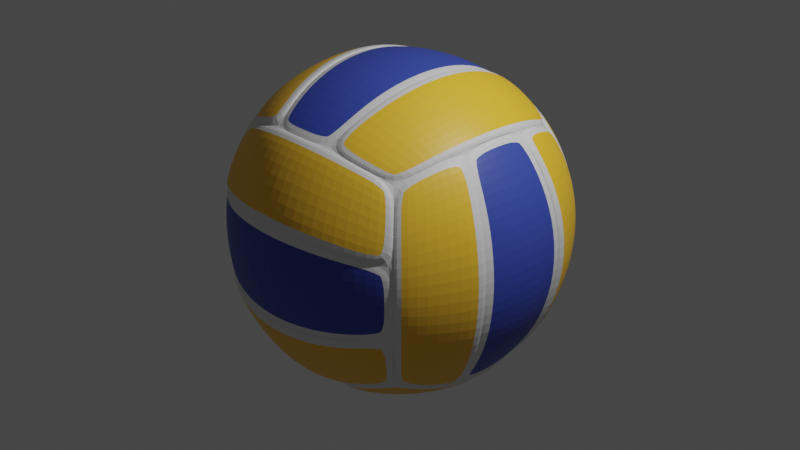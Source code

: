 # Source: volleyball.blend  (saved by Blender 3.4.6; exported with 4.5.12 LTS)
import bpy
from mathutils import Matrix  # noqa: F401  (used for matrix-valued properties, if any)

bpy.ops.wm.read_factory_settings(use_empty=True)
scene = bpy.context.scene
scene.name = 'Scene'

# ---- collections
col_collection = bpy.data.collections.new('Collection'); scene.collection.children.link(col_collection)

# ---- materials (node trees are filled in below, after node groups)
mat_yellow = bpy.data.materials.new('yellow')
mat_yellow.alpha_threshold = 0.0
mat_yellow.use_transparent_shadow = False
mat_yellow.roughness = 0.5
mat_yellow.line_color = (0.0, 0.0, 0.0, 1.0)
mat_blue = bpy.data.materials.new('blue')
mat_blue.use_transparent_shadow = False
mat_white = bpy.data.materials.new('white')
mat_white.use_transparent_shadow = False

# ---- material node trees
mat_yellow.use_nodes = True; mat_yellow.node_tree.nodes.clear()
_N = mat_yellow.node_tree.nodes; _L = mat_yellow.node_tree.links
n0 = _N.new('ShaderNodeOutputMaterial'); n0.name = 'Material Output'; n0.location = (300, 300)
n1 = _N.new('ShaderNodeBsdfPrincipled'); n1.name = 'Principled BSDF'; n1.location = (10, 300)
n1.distribution = 'GGX'
n1.subsurface_method = 'RANDOM_WALK_SKIN'
n1.inputs[0].default_value = (0.9911, 0.5518, 0.03671, 1.0)
n1.inputs[3].default_value = 1.45
n1.inputs[27].default_value = (0.0, 0.0, 0.0, 1.0)
n1.inputs[28].default_value = 1.0
_L.new(n1.outputs[0], n0.inputs[0])
n0.is_active_output = True
mat_blue.use_nodes = True; mat_blue.node_tree.nodes.clear()
_N = mat_blue.node_tree.nodes; _L = mat_blue.node_tree.links
n0 = _N.new('ShaderNodeBsdfPrincipled'); n0.name = 'Principled BSDF'; n0.location = (10, 300)
n0.distribution = 'GGX'
n0.subsurface_method = 'RANDOM_WALK_SKIN'
n0.inputs[0].default_value = (0.04231, 0.07421, 0.4397, 1.0)
n0.inputs[3].default_value = 1.45
n0.inputs[27].default_value = (0.0, 0.0, 0.0, 1.0)
n0.inputs[28].default_value = 1.0
n1 = _N.new('ShaderNodeOutputMaterial'); n1.name = 'Material Output'; n1.location = (300, 300)
_L.new(n0.outputs[0], n1.inputs[0])
n1.is_active_output = True
mat_white.use_nodes = True; mat_white.node_tree.nodes.clear()
_N = mat_white.node_tree.nodes; _L = mat_white.node_tree.links
n0 = _N.new('ShaderNodeBsdfPrincipled'); n0.name = 'Principled BSDF'; n0.location = (10, 300)
n0.distribution = 'GGX'
n0.subsurface_method = 'RANDOM_WALK_SKIN'
n0.inputs[3].default_value = 1.45
n0.inputs[27].default_value = (0.0, 0.0, 0.0, 1.0)
n0.inputs[28].default_value = 1.0
n1 = _N.new('ShaderNodeOutputMaterial'); n1.name = 'Material Output'; n1.location = (300, 300)
_L.new(n0.outputs[0], n1.inputs[0])
n1.is_active_output = True

# ---- world
world_world = bpy.data.worlds.new('World'); scene.world = world_world
world_world.use_nodes = True; world_world.node_tree.nodes.clear()
_N = world_world.node_tree.nodes; _L = world_world.node_tree.links
n0 = _N.new('ShaderNodeOutputWorld'); n0.name = 'World Output'; n0.location = (300, 300)
n1 = _N.new('ShaderNodeBackground'); n1.name = 'Background'; n1.location = (10, 300)
n1.inputs[0].default_value = (0.05088, 0.05088, 0.05088, 1.0)
_L.new(n1.outputs[0], n0.inputs[0])
n0.is_active_output = True
world_world.color = (0.05088, 0.05088, 0.05088)
world_world.use_sun_shadow = False
world_world.sun_shadow_jitter_overblur = 0.0

# ---- cameras
cam_camera = bpy.data.cameras.new('Camera')
cam_camera.clip_end = 100.0
cam_camera.ortho_scale = 7.314

# ---- lights
light_light = bpy.data.lights.new('Light', 'POINT')
light_light.transmission_factor = 0.0
light_light.energy = 1000.0
light_light.shadow_soft_size = 0.1
light_light.shadow_maximum_resolution = 0.006
light_light.use_absolute_resolution = True

# ---- meshes
me_cube = bpy.data.meshes.new('Cube')
me_cube.from_pydata([(0.6909, -1.123, 1.123), (0.0, -1.225, 1.225), (-0.6909, -1.123, 1.123), (1.199, 0.3529, 1.199), (1.199, -0.3529, 1.199), (0.509, 3.171e-08, 1.684), (0.4913, 0.444, 1.631), (0.4392, 0.8598, 1.473), (0.4392, -0.8598, 1.473), (0.3566, 1.218, 1.225), (-0.4866, -0.4361, 1.6), (-0.5041, -2.241e-08, 1.653), (-0.4866, 0.4361, 1.6), (-0.4351, 0.8445, 1.446), (-0.4351, -0.8445, 1.446), (0.4866, 0.4361, 1.6), (0.4351, -0.8445, 1.446), (-9.247e-10, 1.244, 1.25), (-0.3566, 1.218, 1.225), (-0.3566, -1.218, 1.225), (2.928e-09, -1.244, 1.25), (0.3566, -1.218, 1.225), (-1.225, 0.0, 1.225), (1.225, 0.0, 1.225), (1.123, -0.6909, 1.123), (0.4351, 0.8445, 1.446), (0.5041, 2.241e-08, 1.653), (0.4866, -0.4361, 1.6), (-1.237, -0.366, 1.249), (-0.9221, -0.4171, 1.475), (-1.237, 0.366, 1.249), (-0.9221, 0.4171, 1.475), (-0.843, -0.8121, 1.357), (-0.4581, -0.8745, 1.497), (-0.9489, -2.524e-08, 1.516), (-0.5307, -3.643e-09, 1.711), (0.4581, -0.8745, 1.497), (0.843, -0.8121, 1.357), (0.5307, 3.779e-08, 1.711), (0.9489, 5.196e-08, 1.516), (0.4581, 0.8745, 1.497), (0.843, 0.8121, 1.357), (0.9221, -0.4171, 1.475), (1.237, -0.366, 1.249), (-1.158, -0.7165, 1.17), (-1.263, 9.826e-09, 1.276), (-1.158, 0.7165, 1.17), (-0.843, 0.8121, 1.357), (-0.5123, -0.4516, 1.656), (-0.5123, 0.4516, 1.656), (-0.4581, 0.8745, 1.497), (0.5123, -0.4516, 1.656), (0.5123, 0.4516, 1.656), (0.9221, 0.4171, 1.475), (1.158, -0.7165, 1.17), (1.263, 9.212e-09, 1.276), (1.237, 0.366, 1.249), (1.158, 0.7165, 1.17), (-0.7167, -1.158, 1.17), (-0.3741, 1.235, 1.247), (0.3741, -1.235, 1.247), (0.7167, -1.158, 1.17), (-1.033, 1.033, 1.043), (-0.7167, 1.158, 1.17), (-0.3741, -1.235, 1.247), (1.033, -1.033, 1.043), (0.3741, 1.235, 1.247), (0.7167, 1.158, 1.17), (-1.033, -1.033, 1.043), (1.033, 1.033, 1.043), (0.4913, -0.444, 1.631), (2.731e-09, -0.8817, 1.528), (-7.021e-10, 0.8817, 1.528), (-3.916e-10, 0.4564, 1.704), (2.353e-10, 9.098e-09, 1.764), (1.41e-09, -0.4564, 1.704), (-0.4392, -0.8598, 1.473), (-0.4392, 0.8598, 1.473), (-0.4913, 0.444, 1.631), (-0.509, -1.341e-08, 1.684), (-0.4913, -0.444, 1.631), (-1.225, -1.225, -1.192e-07), (1.225, -1.225, -2.384e-07), (1.199, -1.199, -0.3529), (1.788e-07, -1.684, -0.509), (1.218, -1.225, -0.3566), (1.218, -1.225, 0.3566), (1.199, -1.199, 0.3529), (-1.199, -1.199, -0.3529), (-1.123, -1.123, -0.6909), (1.0, -1.0, -1.0), (1.0, -1.0, 1.0), (0.8445, -1.446, -0.4351), (1.788e-07, -1.653, -0.5041), (-0.4361, -1.6, -0.4866), (-0.366, -1.249, 1.237), (0.4171, -1.475, 0.9221), (1.192e-07, -1.516, 0.9489), (1.192e-07, -1.711, 0.5307), (-0.8121, -1.357, -0.843), (1.788e-07, -1.516, -0.9489), (0.8121, -1.357, -0.843), (-0.4171, -1.475, -0.9221), (-0.366, -1.249, -1.237), (0.8121, -1.357, 0.843), (-0.4516, -1.656, 0.5123), (0.4516, -1.656, 0.5123), (-0.4516, -1.656, -0.5123), (0.4171, -1.475, -0.9221), (-0.7165, -1.17, -1.158), (0.366, -1.249, -1.237), (1.235, -1.247, 0.3741), (1.158, -1.17, 0.7167), (-1.235, -1.247, 0.3741), (-1.033, -1.043, -1.033), (1.235, -1.247, -0.3741), (-0.444, -1.631, -0.4913), (-0.8817, -1.528, -1.788e-07), (-0.8598, -1.473, 0.4392), (0.8598, -1.473, 0.4392), (0.444, -1.631, 0.4913), (1.192e-07, -1.684, 0.509), (-0.444, -1.631, 0.4913), (-1.0, -1.0, 1.0), (-1.123, -1.123, 0.6909), (-0.3529, -1.199, 1.199), (0.444, -1.631, -0.4913), (0.8598, -1.473, -0.4392), (-0.8598, -1.473, -0.4392), (-0.4361, -1.6, 0.4866), (0.4361, -1.6, 0.4866), (-0.8445, -1.446, 0.4351), (1.244, -1.25, -2.384e-07), (-1.218, -1.225, 0.3566), (-1.244, -1.25, -1.192e-07), (-1.218, -1.225, -0.3566), (0.3529, -1.199, 1.199), (-1.199, -1.199, 0.3529), (1.123, -1.123, -0.6909), (0.4361, -1.6, -0.4866), (-0.8445, -1.446, -0.4351), (0.8445, -1.446, 0.4351), (1.192e-07, -1.653, 0.5041), (-0.4171, -1.475, 0.9221), (0.366, -1.249, 1.237), (-0.8121, -1.357, 0.843), (-0.8745, -1.497, 0.4581), (-0.8745, -1.497, -0.4581), (1.788e-07, -1.711, -0.5307), (0.8745, -1.497, -0.4581), (-0.7165, -1.17, 1.158), (2.384e-07, -1.276, 1.263), (0.7165, -1.17, 1.158), (0.8745, -1.497, 0.4581), (0.4516, -1.656, -0.5123), (1.192e-07, -1.276, -1.263), (0.7165, -1.17, -1.158), (-1.158, -1.17, 0.7167), (-1.235, -1.247, -0.3741), (-1.158, -1.17, -0.7167), (1.033, -1.043, 1.033), (1.158, -1.17, -0.7167), (-1.033, -1.043, 1.033), (1.033, -1.043, -1.033), (0.8817, -1.528, -2.384e-07), (0.4564, -1.704, -2.384e-07), (1.178e-07, -1.764, -2.373e-07), (-0.4564, -1.704, -2.086e-07), (-1.0, 1.0, 1.0), (-1.0, 1.0, -1.0), (1.199, 1.199, -0.3529), (-0.3529, 1.199, -1.199), (0.6909, 1.123, -1.123), (0.6909, 1.123, 1.123), (-0.3529, 1.199, 1.199), (-1.123, 1.123, 0.6909), (-1.199, 1.199, 0.3529), (-1.225, 1.225, -2.384e-07), (-1.199, 1.199, -0.3529), (-1.123, 1.123, -0.6909), (-3.261e-07, 1.684, -0.509), (-0.444, 1.631, -0.4913), (-0.8598, 1.473, -0.4392), (0.8598, 1.473, -0.4392), (-1.218, 1.225, -0.3566), (-2.637e-07, 1.653, 0.5041), (-0.8445, 1.446, 0.4351), (0.8445, 1.446, 0.4351), (0.4361, 1.6, -0.4866), (-3.233e-07, 1.653, -0.5041), (0.8445, 1.446, -0.4351), (-1.244, 1.25, -2.384e-07), (-1.218, 1.225, 0.3566), (1.218, 1.225, 0.3566), (1.244, 1.25, -1.192e-07), (1.218, 1.225, -0.3566), (-3.455e-07, 1.225, 1.225), (0.3529, 1.199, 1.199), (0.3529, 1.199, -1.199), (1.199, 1.199, 0.3529), (-0.6909, 1.123, 1.123), (-0.8445, 1.446, -0.4351), (-0.4361, 1.6, -0.4866), (-0.4361, 1.6, 0.4866), (0.4361, 1.6, 0.4866), (0.366, 1.249, 1.237), (0.4171, 1.475, 0.9221), (-0.366, 1.249, 1.237), (-0.4171, 1.475, 0.9221), (0.8121, 1.357, 0.843), (0.8745, 1.497, 0.4581), (-2.517e-07, 1.516, 0.9489), (-2.688e-07, 1.711, 0.5307), (0.8745, 1.497, -0.4581), (0.8121, 1.357, -0.843), (-3.284e-07, 1.711, -0.5307), (-3.113e-07, 1.516, -0.9489), (-0.8745, 1.497, -0.4581), (-0.8121, 1.357, -0.843), (0.4171, 1.475, -0.9221), (0.366, 1.249, -1.237), (0.7165, 1.17, 1.158), (-3.499e-07, 1.276, 1.263), (-0.7165, 1.17, 1.158), (-0.8121, 1.357, 0.843), (0.4516, 1.656, 0.5123), (-0.4516, 1.656, 0.5123), (-0.8745, 1.497, 0.4581), (0.4516, 1.656, -0.5123), (-0.4516, 1.656, -0.5123), (-0.4171, 1.475, -0.9221), (0.7165, 1.17, -1.158), (-2.307e-07, 1.276, -1.263), (-0.366, 1.249, -1.237), (-0.7165, 1.17, -1.158), (1.158, 1.17, 0.7167), (-1.235, 1.247, 0.3741), (1.235, 1.247, -0.3741), (1.158, 1.17, -0.7167), (-1.033, 1.043, 1.033), (-1.158, 1.17, 0.7167), (1.235, 1.247, 0.3741), (1.033, 1.043, -1.033), (-1.235, 1.247, -0.3741), (-1.158, 1.17, -0.7167), (1.033, 1.043, 1.033), (-1.033, 1.043, -1.033), (0.444, 1.631, -0.4913), (0.8817, 1.528, -1.788e-07), (-0.8817, 1.528, -2.384e-07), (-0.4564, 1.704, -2.384e-07), (-2.72e-07, 1.764, -2.373e-07), (0.4564, 1.704, -2.086e-07), (0.8598, 1.473, 0.4392), (-0.8598, 1.473, 0.4392), (-0.444, 1.631, 0.4913), (-2.665e-07, 1.684, 0.509), (0.444, 1.631, 0.4913), (-1.0, -1.0, -1.0), (-1.225, -1.192e-07, -1.225), (-1.199, 0.3529, -1.199), (-1.123, 0.6909, -1.123), (-1.123, 0.6909, 1.123), (-1.123, -0.6909, 1.123), (-1.684, -0.509, 3.576e-07), (-1.631, -0.4913, 0.444), (-1.473, -0.4392, 0.8598), (-1.473, -0.4392, -0.8598), (-1.225, -0.3566, 1.218), (-1.653, 0.5041, 3.576e-07), (-1.6, 0.4866, 0.4361), (-1.6, -0.4866, 0.4361), (-1.25, -2.384e-07, 1.244), (-1.225, 0.3566, 1.218), (-1.225, 0.3566, -1.218), (-1.25, -1.192e-07, -1.244), (-1.225, -0.3566, -1.218), (-1.199, -0.3529, 1.199), (-1.199, 0.3529, 1.199), (-1.199, -0.3529, -1.199), (-1.446, -0.4351, 0.8445), (-1.653, -0.5041, 3.576e-07), (-1.6, -0.4866, -0.4361), (-1.446, -0.4351, -0.8445), (-1.446, 0.4351, 0.8445), (-1.6, 0.4866, -0.4361), (-1.446, 0.4351, -0.8445), (-1.249, 1.237, -0.366), (-1.475, 0.9221, -0.4171), (-1.249, 1.237, 0.366), (-1.475, 0.9221, 0.4171), (-1.357, 0.843, -0.8121), (-1.497, 0.4581, -0.8745), (-1.516, 0.9489, 2.98e-07), (-1.711, 0.5307, 3.576e-07), (-1.497, -0.4581, -0.8745), (-1.357, -0.843, -0.8121), (-1.711, -0.5307, 3.576e-07), (-1.516, -0.9489, 4.172e-07), (-1.497, -0.4581, 0.8745), (-1.357, -0.843, 0.8121), (-1.475, -0.9221, -0.4171), (-1.249, -1.237, -0.366), (-1.17, 1.158, -0.7165), (-1.276, 1.263, 3.576e-07), (-1.17, 1.158, 0.7165), (-1.357, 0.843, 0.8121), (-1.656, 0.5123, -0.4516), (-1.656, 0.5123, 0.4516), (-1.497, 0.4581, 0.8745), (-1.656, -0.5123, -0.4516), (-1.656, -0.5123, 0.4516), (-1.475, -0.9221, 0.4171), (-1.17, -1.158, -0.7165), (-1.276, -1.263, 2.384e-07), (-1.249, -1.237, 0.366), (-1.17, -1.158, 0.7165), (-1.17, 0.7167, -1.158), (-1.247, 0.3741, 1.235), (-1.247, -0.3741, -1.235), (-1.17, -0.7167, -1.158), (-1.043, 1.033, 1.033), (-1.17, 0.7167, 1.158), (-1.247, 0.3741, -1.235), (-1.043, -1.033, -1.033), (-1.247, -0.3741, 1.235), (-1.17, -0.7167, 1.158), (-1.043, 1.033, -1.033), (-1.043, -1.033, 1.033), (-1.631, -0.4913, -0.444), (-1.528, -2.384e-07, -0.8817), (-1.528, -1.788e-07, 0.8817), (-1.704, -2.086e-07, 0.4564), (-1.764, -2.373e-07, 3.576e-07), (-1.704, -2.384e-07, -0.4564), (-1.473, 0.4392, -0.8598), (-1.473, 0.4392, 0.8598), (-1.631, 0.4913, 0.444), (-1.684, 0.509, 3.576e-07), (-1.631, 0.4913, -0.444), (1.123, 1.123, 0.6909), (1.123, 0.6909, 1.123), (1.684, 0.509, 3.576e-07), (1.631, 0.4913, 0.444), (1.473, 0.4392, 0.8598), (1.473, 0.4392, -0.8598), (1.225, 0.3566, 1.218), (1.6, -0.4866, -0.4361), (1.653, -0.5041, 3.576e-07), (1.446, -0.4351, -0.8445), (1.6, 0.4866, 0.4361), (1.446, 0.4351, 0.8445), (1.25, 3.477e-07, 1.244), (1.225, -0.3566, 1.218), (1.225, -0.3566, -1.218), (1.25, 2.285e-07, -1.244), (1.225, 0.3566, -1.218), (1.225, 1.225, 2.384e-07), (1.199, -0.3529, -1.199), (1.199, 0.3529, -1.199), (1.123, 0.6909, -1.123), (1.0, 1.0, 1.0), (1.123, -1.123, 0.6909), (1.123, 1.123, -0.6909), (1.653, 0.5041, 3.576e-07), (1.6, 0.4866, -0.4361), (1.446, 0.4351, -0.8445), (1.446, -0.4351, 0.8445), (1.6, -0.4866, 0.4361), (1.249, -1.237, -0.366), (1.475, -0.9221, -0.4171), (1.249, -1.237, 0.366), (1.475, -0.9221, 0.4171), (1.357, -0.843, -0.8121), (1.497, -0.4581, -0.8745), (1.516, -0.9489, 2.98e-07), (1.711, -0.5307, 3.576e-07), (1.497, 0.4581, -0.8745), (1.357, 0.843, -0.8121), (1.711, 0.5307, 3.576e-07), (1.516, 0.9489, 4.172e-07), (1.497, 0.4581, 0.8745), (1.357, 0.843, 0.8121), (1.475, 0.9221, -0.4171), (1.249, 1.237, -0.366), (1.17, -1.158, -0.7165), (1.276, -1.263, 3.576e-07), (1.17, -1.158, 0.7165), (1.357, -0.843, 0.8121), (1.656, -0.5123, -0.4516), (1.656, -0.5123, 0.4516), (1.497, -0.4581, 0.8745), (1.656, 0.5123, -0.4516), (1.656, 0.5123, 0.4516), (1.475, 0.9221, 0.4171), (1.17, 1.158, -0.7165), (1.276, 1.263, 2.384e-07), (1.249, 1.237, 0.366), (1.17, 1.158, 0.7165), (1.17, -0.7167, -1.158), (1.247, -0.3741, 1.235), (1.247, 0.3741, -1.235), (1.17, 0.7167, -1.158), (1.043, -1.033, 1.033), (1.17, -0.7167, 1.158), (1.247, -0.3741, -1.235), (1.043, 1.033, -1.033), (1.247, 0.3741, 1.235), (1.17, 0.7167, 1.158), (1.043, -1.033, -1.033), (1.043, 1.033, 1.033), (1.631, 0.4913, -0.444), (1.528, 3.72e-07, -0.8817), (1.528, 3.124e-07, 0.8817), (1.704, 3.576e-07, 0.4564), (1.764, 3.915e-07, 3.576e-07), (1.704, 3.874e-07, -0.4564), (1.473, -0.4392, -0.8598), (1.473, -0.4392, 0.8598), (1.631, -0.4913, 0.444), (1.684, -0.509, 3.576e-07), (1.631, -0.4913, -0.444), (-1.192e-07, -1.225, -1.225), (0.6909, -1.123, -1.123), (-3.576e-07, 1.225, -1.225), (-0.6909, 1.123, -1.123), (-0.509, 2.384e-07, -1.684), (-0.4913, 0.444, -1.631), (-0.4392, 0.8598, -1.473), (-0.4392, -0.8598, -1.473), (-0.3566, 1.218, -1.225), (0.4866, -0.4361, -1.6), (0.5041, 2.384e-07, -1.653), (0.4866, 0.4361, -1.6), (-0.5041, 2.384e-07, -1.653), (-0.4351, 0.8445, -1.446), (-0.4351, -0.8445, -1.446), (-3.576e-07, 1.244, -1.25), (0.3566, 1.218, -1.225), (0.3566, -1.218, -1.225), (-1.192e-07, -1.244, -1.25), (-0.3566, -1.218, -1.225), (1.225, 3.576e-07, -1.225), (1.123, -0.6909, -1.123), (0.3529, -1.199, -1.199), (-0.3529, -1.199, -1.199), (-0.6909, -1.123, -1.123), (1.0, 1.0, -1.0), (-1.123, -0.6909, -1.123), (-0.4866, 0.4361, -1.6), (-0.4866, -0.4361, -1.6), (0.4351, 0.8445, -1.446), (0.4351, -0.8445, -1.446), (1.237, -0.366, -1.249), (0.9221, -0.4171, -1.475), (1.237, 0.366, -1.249), (0.9221, 0.4171, -1.475), (0.843, -0.8121, -1.357), (0.4581, -0.8745, -1.497), (0.9489, 2.98e-07, -1.516), (0.5307, 2.384e-07, -1.711), (-0.4581, -0.8745, -1.497), (-0.843, -0.8121, -1.357), (-0.5307, 2.384e-07, -1.711), (-0.9489, 2.98e-07, -1.516), (-0.4581, 0.8745, -1.497), (-0.843, 0.8121, -1.357), (-0.9221, -0.4171, -1.475), (-1.237, -0.366, -1.249), (1.158, -0.7165, -1.17), (1.263, 3.576e-07, -1.276), (1.158, 0.7165, -1.17), (0.843, 0.8121, -1.357), (0.5123, -0.4516, -1.656), (0.5123, 0.4516, -1.656), (0.4581, 0.8745, -1.497), (-0.5123, -0.4516, -1.656), (-0.5123, 0.4516, -1.656), (-0.9221, 0.4171, -1.475), (-1.158, -0.7165, -1.17), (-1.263, 2.384e-07, -1.276), (-1.237, 0.366, -1.249), (-1.158, 0.7165, -1.17), (0.7167, -1.158, -1.17), (0.3741, 1.235, -1.247), (-0.3741, -1.235, -1.247), (-0.7167, -1.158, -1.17), (1.033, 1.033, -1.043), (0.7167, 1.158, -1.17), (0.3741, -1.235, -1.247), (-1.033, -1.033, -1.043), (-0.3741, 1.235, -1.247), (-0.7167, 1.158, -1.17), (1.033, -1.033, -1.043), (-1.033, 1.033, -1.043), (-0.4913, -0.444, -1.631), (-3.576e-07, -0.8817, -1.528), (-3.576e-07, 0.8817, -1.528), (-3.874e-07, 0.4564, -1.704), (-3.915e-07, 2.384e-07, -1.764), (-3.576e-07, -0.4564, -1.704), (0.4392, -0.8598, -1.473), (0.4392, 0.8598, -1.473), (0.4913, 0.444, -1.631), (0.509, 2.384e-07, -1.684), (0.4913, -0.444, -1.631)], [], [(26, 27, 51, 38), (341, 361, 69, 57), (278, 22, 45, 30), (125, 14, 33, 64), (23, 3, 56, 55), (200, 168, 62, 63), (12, 13, 50, 49), (4, 23, 55, 43), (10, 11, 35, 48), (263, 123, 68, 44), (14, 10, 48, 33), (22, 277, 28, 45), (262, 278, 30, 46), (16, 136, 60, 36), (174, 200, 63, 59), (15, 26, 38, 52), (173, 197, 66, 67), (27, 16, 36, 51), (168, 262, 46, 62), (13, 174, 59, 50), (0, 91, 65, 61), (11, 12, 49, 35), (123, 2, 58, 68), (2, 125, 64, 58), (10, 14, 76, 80), (15, 25, 7, 6), (197, 196, 17, 9), (125, 1, 20, 19), (11, 10, 80, 79), (25, 197, 9, 7), (196, 174, 18, 17), (1, 136, 21, 20), (12, 11, 79, 78), (136, 16, 8, 21), (13, 12, 78, 77), (174, 13, 77, 18), (29, 28, 44, 32), (34, 45, 28, 29), (31, 30, 45, 34), (47, 46, 30, 31), (63, 62, 46, 47), (48, 29, 32, 33), (35, 34, 29, 48), (49, 31, 34, 35), (50, 47, 31, 49), (59, 63, 47, 50), (42, 51, 36, 37), (39, 38, 51, 42), (53, 52, 38, 39), (41, 40, 52, 53), (67, 66, 40, 41), (43, 42, 37, 54), (55, 39, 42, 43), (56, 53, 39, 55), (57, 41, 53, 56), (69, 67, 41, 57), (33, 32, 58, 64), (37, 36, 60, 61), (54, 37, 61, 65), (32, 44, 68, 58), (277, 263, 44, 28), (136, 0, 61, 60), (25, 15, 52, 40), (24, 4, 43, 54), (361, 173, 67, 69), (197, 25, 40, 66), (3, 341, 57, 56), (91, 24, 54, 65), (8, 71, 20, 21), (71, 76, 19, 20), (9, 17, 72, 7), (7, 72, 73, 6), (6, 73, 74, 5), (5, 74, 75, 70), (70, 75, 71, 8), (17, 18, 77, 72), (72, 77, 78, 73), (73, 78, 79, 74), (74, 79, 80, 75), (75, 80, 76, 71), (26, 15, 6, 5), (27, 26, 5, 70), (14, 125, 19, 76), (16, 27, 70, 8), (93, 94, 107, 148), (423, 90, 163, 156), (136, 1, 151, 144), (137, 131, 146, 113), (422, 444, 110, 155), (362, 91, 160, 112), (130, 141, 153, 106), (445, 422, 155, 103), (129, 142, 98, 105), (2, 123, 162, 150), (131, 129, 105, 146), (1, 125, 95, 151), (0, 136, 144, 152), (140, 88, 158, 147), (87, 362, 112, 111), (139, 93, 148, 154), (138, 83, 115, 161), (94, 140, 147, 107), (91, 0, 152, 160), (141, 87, 111, 153), (89, 258, 114, 159), (142, 130, 106, 98), (123, 124, 157, 162), (124, 137, 113, 157), (129, 131, 118, 122), (139, 92, 127, 126), (83, 82, 132, 85), (137, 81, 134, 133), (142, 129, 122, 121), (92, 83, 85, 127), (82, 87, 86, 132), (81, 88, 135, 134), (130, 142, 121, 120), (88, 140, 128, 135), (141, 130, 120, 119), (87, 141, 119, 86), (143, 95, 150, 145), (97, 151, 95, 143), (96, 144, 151, 97), (104, 152, 144, 96), (112, 160, 152, 104), (105, 143, 145, 146), (98, 97, 143, 105), (106, 96, 97, 98), (153, 104, 96, 106), (111, 112, 104, 153), (102, 107, 147, 99), (100, 148, 107, 102), (108, 154, 148, 100), (101, 149, 154, 108), (161, 115, 149, 101), (103, 102, 99, 109), (155, 100, 102, 103), (110, 108, 100, 155), (156, 101, 108, 110), (163, 161, 101, 156), (146, 145, 157, 113), (99, 147, 158, 159), (109, 99, 159, 114), (125, 2, 150, 95), (88, 89, 159, 158), (92, 139, 154, 149), (446, 445, 103, 109), (90, 138, 161, 163), (83, 92, 149, 115), (444, 423, 156, 110), (258, 446, 109, 114), (128, 117, 134, 135), (117, 118, 133, 134), (85, 132, 164, 127), (126, 165, 166, 84), (84, 166, 167, 116), (116, 167, 117, 128), (132, 86, 119, 164), (164, 119, 120, 165), (165, 120, 121, 166), (166, 121, 122, 167), (167, 122, 118, 117), (93, 139, 126, 84), (94, 93, 84, 116), (131, 137, 133, 118), (140, 94, 116, 128), (145, 150, 162, 157), (127, 164, 165, 126), (189, 188, 228, 215), (425, 169, 246, 234), (174, 196, 222, 207), (199, 187, 210, 241), (424, 171, 233, 232), (175, 168, 239, 240), (203, 186, 227, 226), (198, 424, 232, 220), (204, 185, 212, 225), (173, 361, 245, 221), (187, 204, 225, 210), (196, 197, 205, 222), (200, 174, 207, 223), (190, 170, 237, 213), (176, 175, 240, 236), (202, 189, 215, 229), (179, 178, 243, 244), (188, 190, 213, 228), (168, 200, 223, 239), (186, 176, 236, 227), (363, 447, 242, 238), (185, 203, 226, 212), (361, 340, 235, 245), (340, 199, 241, 235), (204, 187, 253, 257), (202, 201, 182, 181), (178, 177, 191, 184), (199, 357, 194, 193), (185, 204, 257, 256), (201, 178, 184, 182), (177, 176, 192, 191), (357, 170, 195, 194), (203, 185, 256, 255), (170, 190, 183, 195), (186, 203, 255, 254), (176, 186, 254, 192), (206, 205, 221, 209), (211, 222, 205, 206), (208, 207, 222, 211), (224, 223, 207, 208), (240, 239, 223, 224), (225, 206, 209, 210), (212, 211, 206, 225), (226, 208, 211, 212), (227, 224, 208, 226), (236, 240, 224, 227), (219, 228, 213, 214), (216, 215, 228, 219), (230, 229, 215, 216), (218, 217, 229, 230), (244, 243, 217, 218), (220, 219, 214, 231), (232, 216, 219, 220), (233, 230, 216, 232), (234, 218, 230, 233), (246, 244, 218, 234), (210, 209, 235, 241), (214, 213, 237, 238), (231, 214, 238, 242), (209, 221, 245, 235), (197, 173, 221, 205), (170, 363, 238, 237), (201, 202, 229, 217), (172, 198, 220, 231), (169, 179, 244, 246), (178, 201, 217, 243), (171, 425, 234, 233), (447, 172, 231, 242), (183, 248, 194, 195), (248, 253, 193, 194), (184, 191, 249, 182), (182, 249, 250, 181), (181, 250, 251, 180), (180, 251, 252, 247), (247, 252, 248, 183), (191, 192, 254, 249), (249, 254, 255, 250), (250, 255, 256, 251), (251, 256, 257, 252), (252, 257, 253, 248), (189, 202, 181, 180), (188, 189, 180, 247), (187, 199, 193, 253), (190, 188, 247, 183), (281, 282, 310, 297), (124, 123, 328, 316), (176, 177, 304, 289), (260, 286, 292, 323), (81, 137, 315, 314), (262, 168, 321, 322), (270, 284, 309, 308), (88, 81, 314, 302), (285, 269, 294, 307), (179, 169, 327, 303), (286, 285, 307, 292), (177, 178, 287, 304), (175, 176, 289, 305), (283, 279, 319, 295), (278, 262, 322, 318), (271, 281, 297, 311), (263, 277, 325, 326), (282, 283, 295, 310), (168, 175, 305, 321), (284, 278, 318, 309), (448, 258, 324, 320), (269, 270, 308, 294), (169, 261, 317, 327), (261, 260, 323, 317), (285, 286, 335, 339), (271, 280, 266, 265), (277, 22, 272, 268), (260, 259, 275, 274), (269, 285, 339, 338), (280, 277, 268, 266), (22, 278, 273, 272), (259, 279, 276, 275), (270, 269, 338, 337), (279, 283, 267, 276), (284, 270, 337, 336), (278, 284, 336, 273), (288, 287, 303, 291), (293, 304, 287, 288), (290, 289, 304, 293), (306, 305, 289, 290), (322, 321, 305, 306), (307, 288, 291, 292), (294, 293, 288, 307), (308, 290, 293, 294), (309, 306, 290, 308), (318, 322, 306, 309), (301, 310, 295, 296), (298, 297, 310, 301), (312, 311, 297, 298), (300, 299, 311, 312), (326, 325, 299, 300), (302, 301, 296, 313), (314, 298, 301, 302), (315, 312, 298, 314), (316, 300, 312, 315), (328, 326, 300, 316), (292, 291, 317, 323), (296, 295, 319, 320), (313, 296, 320, 324), (291, 303, 327, 317), (178, 179, 303, 287), (279, 448, 320, 319), (280, 271, 311, 299), (89, 88, 302, 313), (123, 263, 326, 328), (277, 280, 299, 325), (137, 124, 316, 315), (258, 89, 313, 324), (267, 330, 275, 276), (330, 335, 274, 275), (268, 272, 331, 266), (266, 331, 332, 265), (265, 332, 333, 264), (264, 333, 334, 329), (329, 334, 330, 267), (272, 273, 336, 331), (331, 336, 337, 332), (332, 337, 338, 333), (333, 338, 339, 334), (334, 339, 335, 330), (281, 271, 265, 264), (282, 281, 264, 329), (286, 260, 274, 335), (283, 282, 329, 267), (364, 365, 392, 379), (340, 361, 410, 398), (87, 82, 386, 371), (358, 349, 374, 405), (357, 199, 397, 396), (24, 91, 403, 404), (368, 367, 391, 390), (170, 357, 396, 384), (347, 348, 376, 389), (138, 90, 409, 385), (349, 347, 389, 374), (82, 83, 369, 386), (362, 87, 371, 387), (366, 359, 401, 377), (4, 24, 404, 400), (350, 364, 379, 393), (341, 3, 407, 408), (365, 366, 377, 392), (91, 362, 387, 403), (367, 4, 400, 391), (360, 447, 406, 402), (348, 368, 390, 376), (90, 443, 399, 409), (443, 358, 405, 399), (347, 349, 417, 421), (350, 351, 344, 343), (3, 23, 352, 346), (358, 442, 355, 354), (348, 347, 421, 420), (351, 3, 346, 344), (23, 4, 353, 352), (442, 359, 356, 355), (368, 348, 420, 419), (359, 366, 345, 356), (367, 368, 419, 418), (4, 367, 418, 353), (370, 369, 385, 373), (375, 386, 369, 370), (372, 371, 386, 375), (388, 387, 371, 372), (404, 403, 387, 388), (389, 370, 373, 374), (376, 375, 370, 389), (390, 372, 375, 376), (391, 388, 372, 390), (400, 404, 388, 391), (383, 392, 377, 378), (380, 379, 392, 383), (394, 393, 379, 380), (382, 381, 393, 394), (408, 407, 381, 382), (384, 383, 378, 395), (396, 380, 383, 384), (397, 394, 380, 396), (398, 382, 394, 397), (410, 408, 382, 398), (374, 373, 399, 405), (378, 377, 401, 402), (395, 378, 402, 406), (373, 385, 409, 399), (83, 138, 385, 369), (359, 360, 402, 401), (351, 350, 393, 381), (363, 170, 384, 395), (361, 341, 408, 410), (3, 351, 381, 407), (199, 340, 398, 397), (447, 363, 395, 406), (345, 412, 355, 356), (412, 417, 354, 355), (346, 352, 413, 344), (344, 413, 414, 343), (343, 414, 415, 342), (342, 415, 416, 411), (411, 416, 412, 345), (352, 353, 418, 413), (413, 418, 419, 414), (414, 419, 420, 415), (415, 420, 421, 416), (416, 421, 417, 412), (364, 350, 343, 342), (365, 364, 342, 411), (349, 358, 354, 417), (366, 365, 411, 345), (434, 450, 476, 463), (261, 169, 494, 482), (359, 442, 470, 455), (444, 452, 458, 489), (259, 260, 481, 480), (172, 447, 487, 488), (433, 451, 475, 474), (279, 259, 480, 468), (431, 432, 460, 473), (443, 90, 493, 469), (452, 431, 473, 458), (442, 358, 453, 470), (360, 359, 455, 471), (436, 445, 485, 461), (198, 172, 488, 484), (449, 434, 463, 477), (425, 171, 491, 492), (450, 436, 461, 476), (447, 360, 471, 487), (451, 198, 484, 475), (446, 258, 490, 486), (432, 433, 474, 460), (90, 423, 483, 493), (423, 444, 489, 483), (431, 452, 501, 505), (449, 435, 428, 427), (171, 424, 437, 430), (444, 422, 440, 439), (432, 431, 505, 504), (435, 171, 430, 428), (424, 198, 438, 437), (422, 445, 441, 440), (433, 432, 504, 503), (445, 436, 429, 441), (451, 433, 503, 502), (198, 451, 502, 438), (454, 453, 469, 457), (459, 470, 453, 454), (456, 455, 470, 459), (472, 471, 455, 456), (488, 487, 471, 472), (473, 454, 457, 458), (460, 459, 454, 473), (474, 456, 459, 460), (475, 472, 456, 474), (484, 488, 472, 475), (467, 476, 461, 462), (464, 463, 476, 467), (478, 477, 463, 464), (466, 465, 477, 478), (492, 491, 465, 466), (468, 467, 462, 479), (480, 464, 467, 468), (481, 478, 464, 480), (482, 466, 478, 481), (494, 492, 466, 482), (458, 457, 483, 489), (462, 461, 485, 486), (479, 462, 486, 490), (457, 469, 493, 483), (358, 443, 469, 453), (445, 446, 486, 485), (435, 449, 477, 465), (448, 279, 468, 479), (169, 425, 492, 494), (171, 435, 465, 491), (260, 261, 482, 481), (258, 448, 479, 490), (429, 496, 440, 441), (496, 501, 439, 440), (430, 437, 497, 428), (428, 497, 498, 427), (427, 498, 499, 426), (426, 499, 500, 495), (495, 500, 496, 429), (437, 438, 502, 497), (497, 502, 503, 498), (498, 503, 504, 499), (499, 504, 505, 500), (500, 505, 501, 496), (434, 449, 427, 426), (450, 434, 426, 495), (452, 444, 439, 501), (436, 450, 495, 429)])
me_cube.polygons.foreach_set('material_index', [2, 2, 2, 2, 2, 2, 2, 2, 2, 2, 2, 2, 2, 2, 2, 2, 2, 2, 2, 2, 2, 2, 2, 2, 2, 2, 2, 2, 2, 2, 2, 2, 2, 2, 2, 2, 0, 0, 0, 0, 0, 0, 0, 0, 0, 0, 0, 0, 0, 0, 0, 0, 0, 0, 0, 0, 0, 0, 0, 0, 2, 2, 2, 2, 2, 2, 2, 2, 1, 1, 1, 1, 1, 1, 1, 1, 1, 1, 1, 1, 2, 2, 2, 2, 2, 2, 2, 2, 2, 2, 2, 2, 2, 2, 2, 2, 2, 2, 2, 2, 2, 2, 2, 2, 2, 2, 2, 2, 2, 2, 2, 2, 2, 2, 2, 2, 2, 2, 2, 2, 0, 0, 0, 0, 0, 0, 0, 0, 0, 0, 0, 0, 0, 0, 0, 0, 0, 0, 0, 0, 0, 0, 0, 2, 2, 2, 2, 2, 2, 2, 2, 1, 1, 1, 1, 1, 1, 1, 1, 1, 1, 1, 2, 2, 2, 2, 0, 1, 2, 2, 2, 2, 2, 2, 2, 2, 2, 2, 2, 2, 2, 2, 2, 2, 2, 2, 2, 2, 2, 2, 2, 2, 2, 2, 2, 2, 2, 2, 2, 2, 2, 2, 2, 2, 0, 0, 0, 0, 0, 0, 0, 0, 0, 0, 0, 0, 0, 0, 0, 0, 0, 0, 0, 0, 0, 0, 0, 0, 2, 2, 2, 2, 2, 2, 2, 2, 1, 1, 1, 1, 1, 1, 1, 1, 1, 1, 1, 1, 2, 2, 2, 2, 2, 2, 2, 2, 2, 2, 2, 2, 2, 2, 2, 2, 2, 2, 2, 2, 2, 2, 2, 2, 2, 2, 2, 2, 2, 2, 2, 2, 2, 2, 2, 2, 2, 2, 2, 2, 0, 0, 0, 0, 0, 0, 0, 0, 0, 0, 0, 0, 0, 0, 0, 0, 0, 0, 0, 0, 0, 0, 0, 0, 2, 2, 2, 2, 2, 2, 2, 2, 1, 1, 1, 1, 1, 1, 1, 1, 1, 1, 1, 1, 2, 2, 2, 2, 2, 2, 2, 2, 2, 2, 2, 2, 2, 2, 2, 2, 2, 2, 2, 2, 2, 2, 2, 2, 2, 2, 2, 2, 2, 2, 2, 2, 2, 2, 2, 2, 2, 2, 2, 2, 0, 0, 0, 0, 0, 0, 0, 0, 0, 0, 0, 0, 0, 0, 0, 0, 0, 0, 0, 0, 0, 0, 0, 0, 2, 2, 2, 2, 2, 2, 2, 2, 1, 1, 1, 1, 1, 1, 1, 1, 1, 1, 1, 1, 2, 2, 2, 2, 2, 2, 2, 2, 2, 2, 2, 2, 2, 2, 2, 2, 2, 2, 2, 2, 2, 2, 2, 2, 2, 2, 2, 2, 2, 2, 2, 2, 2, 2, 2, 2, 2, 2, 2, 2, 0, 0, 0, 0, 0, 0, 0, 0, 0, 0, 0, 0, 0, 0, 0, 0, 0, 0, 0, 0, 0, 0, 0, 0, 2, 2, 2, 2, 2, 2, 2, 2, 1, 1, 1, 1, 1, 1, 1, 1, 1, 1, 1, 1, 2, 2, 2, 2])
_uv = me_cube.uv_layers.new(name='UVMap')
_uv.uv.foreach_set('vector', [0.7083, 0.625, 0.7083, 0.6667, 0.7083, 0.6667, 0.7083, 0.625, 0.0, 0.0, 0.0, 0.0, 0.0, 0.0, 0.0, 0.0, 0.0, 0.0, 0.0, 0.0, 0.0, 0.0, 0.0, 0.0, 0.7917, 0.75, 0.7917, 0.7083, 0.7917, 0.7083, 0.7917, 0.75, 0.0, 0.0, 0.0, 0.0, 0.0, 0.0, 0.0, 0.0, 0.0, 0.0, 0.0, 0.0, 0.0, 0.0, 0.0, 0.0, 0.7917, 0.5833, 0.7917, 0.5417, 0.7917, 0.5417, 0.7917, 0.5833, 0.0, 0.0, 0.0, 0.0, 0.0, 0.0, 0.0, 0.0, 0.7917, 0.6667, 0.7917, 0.625, 0.7917, 0.625, 0.7917, 0.6667, 0.0, 0.0, 0.0, 0.0, 0.0, 0.0, 0.0, 0.0, 0.7917, 0.7083, 0.7917, 0.6667, 0.7917, 0.6667, 0.7917, 0.7083, 0.0, 0.0, 0.0, 0.0, 0.0, 0.0, 0.0, 0.0, 0.0, 0.0, 0.0, 0.0, 0.0, 0.0, 0.0, 0.0, 0.7083, 0.7083, 0.7083, 0.75, 0.7083, 0.75, 0.7083, 0.7083, 0.0, 0.0, 0.0, 0.0, 0.0, 0.0, 0.0, 0.0, 0.7083, 0.5833, 0.7083, 0.625, 0.7083, 0.625, 0.7083, 0.5833, 0.0, 0.0, 0.0, 0.0, 0.0, 0.0, 0.0, 0.0, 0.7083, 0.6667, 0.7083, 0.7083, 0.7083, 0.7083, 0.7083, 0.6667, 0.0, 0.0, 0.0, 0.0, 0.0, 0.0, 0.0, 0.0, 0.7917, 0.5417, 0.7917, 0.5, 0.7917, 0.5, 0.7917, 0.5417, 0.0, 0.0, 0.0, 0.0, 0.0, 0.0, 0.0, 0.0, 0.7917, 0.625, 0.7917, 0.5833, 0.7917, 0.5833, 0.7917, 0.625, 0.0, 0.0, 0.0, 0.0, 0.0, 0.0, 0.0, 0.0, 0.0, 0.0, 0.0, 0.0, 0.0, 0.0, 0.0, 0.0, 0.7917, 0.6667, 0.7917, 0.7083, 0.7917, 0.7083, 0.7917, 0.6667, 0.7083, 0.5833, 0.7083, 0.5417, 0.7083, 0.5417, 0.7083, 0.5833, 0.0, 0.0, 0.0, 0.0, 0.0, 0.0, 0.0, 0.0, 0.0, 0.0, 0.0, 0.0, 0.0, 0.0, 0.0, 0.0, 0.7917, 0.625, 0.7917, 0.6667, 0.7917, 0.6667, 0.7917, 0.625, 0.7083, 0.5417, 0.7083, 0.5, 0.7083, 0.5, 0.7083, 0.5417, 0.0, 0.0, 0.0, 0.0, 0.0, 0.0, 0.0, 0.0, 0.0, 0.0, 0.0, 0.0, 0.0, 0.0, 0.0, 0.0, 0.7917, 0.5833, 0.7917, 0.625, 0.7917, 0.625, 0.7917, 0.5833, 0.7083, 0.75, 0.7083, 0.7083, 0.7083, 0.7083, 0.7083, 0.75, 0.7917, 0.5417, 0.7917, 0.5833, 0.7917, 0.5833, 0.7917, 0.5417, 0.7917, 0.5, 0.7917, 0.5417, 0.7917, 0.5417, 0.7917, 0.5, 0.8333, 0.6667, 0.875, 0.6667, 0.875, 0.7083, 0.8333, 0.7083, 0.8333, 0.625, 0.875, 0.625, 0.875, 0.6667, 0.8333, 0.6667, 0.8333, 0.5833, 0.875, 0.5833, 0.875, 0.625, 0.8333, 0.625, 0.8333, 0.5417, 0.875, 0.5417, 0.875, 0.5833, 0.8333, 0.5833, 0.8333, 0.5, 0.875, 0.5, 0.875, 0.5417, 0.8333, 0.5417, 0.7917, 0.6667, 0.8333, 0.6667, 0.8333, 0.7083, 0.7917, 0.7083, 0.7917, 0.625, 0.8333, 0.625, 0.8333, 0.6667, 0.7917, 0.6667, 0.7917, 0.5833, 0.8333, 0.5833, 0.8333, 0.625, 0.7917, 0.625, 0.7917, 0.5417, 0.8333, 0.5417, 0.8333, 0.5833, 0.7917, 0.5833, 0.7917, 0.5, 0.8333, 0.5, 0.8333, 0.5417, 0.7917, 0.5417, 0.6667, 0.6667, 0.7083, 0.6667, 0.7083, 0.7083, 0.6667, 0.7083, 0.6667, 0.625, 0.7083, 0.625, 0.7083, 0.6667, 0.6667, 0.6667, 0.6667, 0.5833, 0.7083, 0.5833, 0.7083, 0.625, 0.6667, 0.625, 0.6667, 0.5417, 0.7083, 0.5417, 0.7083, 0.5833, 0.6667, 0.5833, 0.6667, 0.5, 0.7083, 0.5, 0.7083, 0.5417, 0.6667, 0.5417, 0.625, 0.6667, 0.6667, 0.6667, 0.6667, 0.7083, 0.625, 0.7083, 0.625, 0.625, 0.6667, 0.625, 0.6667, 0.6667, 0.625, 0.6667, 0.625, 0.5833, 0.6667, 0.5833, 0.6667, 0.625, 0.625, 0.625, 0.625, 0.5417, 0.6667, 0.5417, 0.6667, 0.5833, 0.625, 0.5833, 0.625, 0.5, 0.6667, 0.5, 0.6667, 0.5417, 0.625, 0.5417, 0.7917, 0.7083, 0.8333, 0.7083, 0.8333, 0.75, 0.7917, 0.75, 0.6667, 0.7083, 0.7083, 0.7083, 0.7083, 0.75, 0.6667, 0.75, 0.625, 0.7083, 0.6667, 0.7083, 0.6667, 0.75, 0.625, 0.75, 0.8333, 0.7083, 0.875, 0.7083, 0.875, 0.75, 0.8333, 0.75, 0.0, 0.0, 0.0, 0.0, 0.0, 0.0, 0.0, 0.0, 0.0, 0.0, 0.0, 0.0, 0.0, 0.0, 0.0, 0.0, 0.7083, 0.5417, 0.7083, 0.5833, 0.7083, 0.5833, 0.7083, 0.5417, 0.0, 0.0, 0.0, 0.0, 0.0, 0.0, 0.0, 0.0, 0.0, 0.0, 0.0, 0.0, 0.0, 0.0, 0.0, 0.0, 0.7083, 0.5, 0.7083, 0.5417, 0.7083, 0.5417, 0.7083, 0.5, 0.0, 0.0, 0.0, 0.0, 0.0, 0.0, 0.0, 0.0, 0.0, 0.0, 0.0, 0.0, 0.0, 0.0, 0.0, 0.0, 0.7083, 0.7083, 0.75, 0.7083, 0.75, 0.75, 0.7083, 0.75, 0.75, 0.7083, 0.7917, 0.7083, 0.7917, 0.75, 0.75, 0.75, 0.7083, 0.5, 0.75, 0.5, 0.75, 0.5417, 0.7083, 0.5417, 0.7083, 0.5417, 0.75, 0.5417, 0.75, 0.5833, 0.7083, 0.5833, 0.7083, 0.5833, 0.75, 0.5833, 0.75, 0.625, 0.7083, 0.625, 0.7083, 0.625, 0.75, 0.625, 0.75, 0.6667, 0.7083, 0.6667, 0.7083, 0.6667, 0.75, 0.6667, 0.75, 0.7083, 0.7083, 0.7083, 0.75, 0.5, 0.7917, 0.5, 0.7917, 0.5417, 0.75, 0.5417, 0.75, 0.5417, 0.7917, 0.5417, 0.7917, 0.5833, 0.75, 0.5833, 0.75, 0.5833, 0.7917, 0.5833, 0.7917, 0.625, 0.75, 0.625, 0.75, 0.625, 0.7917, 0.625, 0.7917, 0.6667, 0.75, 0.6667, 0.75, 0.6667, 0.7917, 0.6667, 0.7917, 0.7083, 0.75, 0.7083, 0.7083, 0.625, 0.7083, 0.5833, 0.7083, 0.5833, 0.7083, 0.625, 0.7083, 0.6667, 0.7083, 0.625, 0.7083, 0.625, 0.7083, 0.6667, 0.7917, 0.7083, 0.7917, 0.75, 0.7917, 0.75, 0.7917, 0.7083, 0.7083, 0.7083, 0.7083, 0.6667, 0.7083, 0.6667, 0.7083, 0.7083, 0.7083, 0.625, 0.7083, 0.6667, 0.7083, 0.6667, 0.7083, 0.625, 0.0, 0.0, 0.0, 0.0, 0.0, 0.0, 0.0, 0.0, 0.0, 0.0, 0.0, 0.0, 0.0, 0.0, 0.0, 0.0, 0.7917, 0.75, 0.7917, 0.7083, 0.7917, 0.7083, 0.7917, 0.75, 0.0, 0.0, 0.0, 0.0, 0.0, 0.0, 0.0, 0.0, 0.0, 0.0, 0.0, 0.0, 0.0, 0.0, 0.0, 0.0, 0.7917, 0.5833, 0.7917, 0.5417, 0.7917, 0.5417, 0.7917, 0.5833, 0.0, 0.0, 0.0, 0.0, 0.0, 0.0, 0.0, 0.0, 0.7917, 0.6667, 0.7917, 0.625, 0.7917, 0.625, 0.7917, 0.6667, 0.0, 0.0, 0.0, 0.0, 0.0, 0.0, 0.0, 0.0, 0.7917, 0.7083, 0.7917, 0.6667, 0.7917, 0.6667, 0.7917, 0.7083, 0.0, 0.0, 0.0, 0.0, 0.0, 0.0, 0.0, 0.0, 0.0, 0.0, 0.0, 0.0, 0.0, 0.0, 0.0, 0.0, 0.7083, 0.7083, 0.7083, 0.75, 0.7083, 0.75, 0.7083, 0.7083, 0.0, 0.0, 0.0, 0.0, 0.0, 0.0, 0.0, 0.0, 0.7083, 0.5833, 0.7083, 0.625, 0.7083, 0.625, 0.7083, 0.5833, 0.0, 0.0, 0.0, 0.0, 0.0, 0.0, 0.0, 0.0, 0.7083, 0.6667, 0.7083, 0.7083, 0.7083, 0.7083, 0.7083, 0.6667, 0.0, 0.0, 0.0, 0.0, 0.0, 0.0, 0.0, 0.0, 0.7917, 0.5417, 0.7917, 0.5, 0.7917, 0.5, 0.7917, 0.5417, 0.0, 0.0, 0.0, 0.0, 0.0, 0.0, 0.0, 0.0, 0.7917, 0.625, 0.7917, 0.5833, 0.7917, 0.5833, 0.7917, 0.625, 0.0, 0.0, 0.0, 0.0, 0.0, 0.0, 0.0, 0.0, 0.0, 0.0, 0.0, 0.0, 0.0, 0.0, 0.0, 0.0, 0.7917, 0.6667, 0.7917, 0.7083, 0.7917, 0.7083, 0.7917, 0.6667, 0.7083, 0.5833, 0.7083, 0.5417, 0.7083, 0.5417, 0.7083, 0.5833, 0.0, 0.0, 0.0, 0.0, 0.0, 0.0, 0.0, 0.0, 0.0, 0.0, 0.0, 0.0, 0.0, 0.0, 0.0, 0.0, 0.7917, 0.625, 0.7917, 0.6667, 0.7917, 0.6667, 0.7917, 0.625, 0.7083, 0.5417, 0.7083, 0.5, 0.7083, 0.5, 0.7083, 0.5417, 0.0, 0.0, 0.0, 0.0, 0.0, 0.0, 0.0, 0.0, 0.0, 0.0, 0.0, 0.0, 0.0, 0.0, 0.0, 0.0, 0.7917, 0.5833, 0.7917, 0.625, 0.7917, 0.625, 0.7917, 0.5833, 0.7083, 0.75, 0.7083, 0.7083, 0.7083, 0.7083, 0.7083, 0.75, 0.7917, 0.5417, 0.7917, 0.5833, 0.7917, 0.5833, 0.7917, 0.5417, 0.7917, 0.5, 0.7917, 0.5417, 0.7917, 0.5417, 0.7917, 0.5, 0.8333, 0.6667, 0.875, 0.6667, 0.875, 0.7083, 0.8333, 0.7083, 0.8333, 0.625, 0.875, 0.625, 0.875, 0.6667, 0.8333, 0.6667, 0.8333, 0.5833, 0.875, 0.5833, 0.875, 0.625, 0.8333, 0.625, 0.8333, 0.5417, 0.875, 0.5417, 0.875, 0.5833, 0.8333, 0.5833, 0.8333, 0.5, 0.875, 0.5, 0.875, 0.5417, 0.8333, 0.5417, 0.7917, 0.6667, 0.8333, 0.6667, 0.8333, 0.7083, 0.7917, 0.7083, 0.7917, 0.625, 0.8333, 0.625, 0.8333, 0.6667, 0.7917, 0.6667, 0.7917, 0.5833, 0.8333, 0.5833, 0.8333, 0.625, 0.7917, 0.625, 0.7917, 0.5417, 0.8333, 0.5417, 0.8333, 0.5833, 0.7917, 0.5833, 0.7917, 0.5, 0.8333, 0.5, 0.8333, 0.5417, 0.7917, 0.5417, 0.6667, 0.6667, 0.7083, 0.6667, 0.7083, 0.7083, 0.6667, 0.7083, 0.6667, 0.625, 0.7083, 0.625, 0.7083, 0.6667, 0.6667, 0.6667, 0.6667, 0.5833, 0.7083, 0.5833, 0.7083, 0.625, 0.6667, 0.625, 0.6667, 0.5417, 0.7083, 0.5417, 0.7083, 0.5833, 0.6667, 0.5833, 0.6667, 0.5, 0.7083, 0.5, 0.7083, 0.5417, 0.6667, 0.5417, 0.625, 0.6667, 0.6667, 0.6667, 0.6667, 0.7083, 0.625, 0.7083, 0.625, 0.625, 0.6667, 0.625, 0.6667, 0.6667, 0.625, 0.6667, 0.625, 0.5833, 0.6667, 0.5833, 0.6667, 0.625, 0.625, 0.625, 0.625, 0.5417, 0.6667, 0.5417, 0.6667, 0.5833, 0.625, 0.5833, 0.625, 0.5, 0.6667, 0.5, 0.6667, 0.5417, 0.625, 0.5417, 0.7917, 0.7083, 0.8333, 0.7083, 0.8333, 0.75, 0.7917, 0.75, 0.6667, 0.7083, 0.7083, 0.7083, 0.7083, 0.75, 0.6667, 0.75, 0.625, 0.7083, 0.6667, 0.7083, 0.6667, 0.75, 0.625, 0.75, 0.0, 0.0, 0.0, 0.0, 0.0, 0.0, 0.0, 0.0, 0.0, 0.0, 0.0, 0.0, 0.0, 0.0, 0.0, 0.0, 0.7083, 0.5417, 0.7083, 0.5833, 0.7083, 0.5833, 0.7083, 0.5417, 0.0, 0.0, 0.0, 0.0, 0.0, 0.0, 0.0, 0.0, 0.0, 0.0, 0.0, 0.0, 0.0, 0.0, 0.0, 0.0, 0.7083, 0.5, 0.7083, 0.5417, 0.7083, 0.5417, 0.7083, 0.5, 0.0, 0.0, 0.0, 0.0, 0.0, 0.0, 0.0, 0.0, 0.0, 0.0, 0.0, 0.0, 0.0, 0.0, 0.0, 0.0, 0.7083, 0.7083, 0.75, 0.7083, 0.75, 0.75, 0.7083, 0.75, 0.75, 0.7083, 0.7917, 0.7083, 0.7917, 0.75, 0.75, 0.75, 0.7083, 0.5, 0.75, 0.5, 0.75, 0.5417, 0.7083, 0.5417, 0.7083, 0.5833, 0.75, 0.5833, 0.75, 0.625, 0.7083, 0.625, 0.7083, 0.625, 0.75, 0.625, 0.75, 0.6667, 0.7083, 0.6667, 0.7083, 0.6667, 0.75, 0.6667, 0.75, 0.7083, 0.7083, 0.7083, 0.75, 0.5, 0.7917, 0.5, 0.7917, 0.5417, 0.75, 0.5417, 0.75, 0.5417, 0.7917, 0.5417, 0.7917, 0.5833, 0.75, 0.5833, 0.75, 0.5833, 0.7917, 0.5833, 0.7917, 0.625, 0.75, 0.625, 0.75, 0.625, 0.7917, 0.625, 0.7917, 0.6667, 0.75, 0.6667, 0.75, 0.6667, 0.7917, 0.6667, 0.7917, 0.7083, 0.75, 0.7083, 0.7083, 0.625, 0.7083, 0.5833, 0.7083, 0.5833, 0.7083, 0.625, 0.7083, 0.6667, 0.7083, 0.625, 0.7083, 0.625, 0.7083, 0.6667, 0.7917, 0.7083, 0.7917, 0.75, 0.7917, 0.75, 0.7917, 0.7083, 0.7083, 0.7083, 0.7083, 0.6667, 0.7083, 0.6667, 0.7083, 0.7083, 0.8333, 0.7083, 0.875, 0.7083, 0.875, 0.75, 0.8333, 0.75, 0.7083, 0.5417, 0.75, 0.5417, 0.75, 0.5833, 0.7083, 0.5833, 0.7083, 0.625, 0.7083, 0.6667, 0.7083, 0.6667, 0.7083, 0.625, 0.0, 0.0, 0.0, 0.0, 0.0, 0.0, 0.0, 0.0, 0.0, 0.0, 0.0, 0.0, 0.0, 0.0, 0.0, 0.0, 0.7917, 0.75, 0.7917, 0.7083, 0.7917, 0.7083, 0.7917, 0.75, 0.0, 0.0, 0.0, 0.0, 0.0, 0.0, 0.0, 0.0, 0.0, 0.0, 0.0, 0.0, 0.0, 0.0, 0.0, 0.0, 0.7917, 0.5833, 0.7917, 0.5417, 0.7917, 0.5417, 0.7917, 0.5833, 0.0, 0.0, 0.0, 0.0, 0.0, 0.0, 0.0, 0.0, 0.7917, 0.6667, 0.7917, 0.625, 0.7917, 0.625, 0.7917, 0.6667, 0.0, 0.0, 0.0, 0.0, 0.0, 0.0, 0.0, 0.0, 0.7917, 0.7083, 0.7917, 0.6667, 0.7917, 0.6667, 0.7917, 0.7083, 0.0, 0.0, 0.0, 0.0, 0.0, 0.0, 0.0, 0.0, 0.0, 0.0, 0.0, 0.0, 0.0, 0.0, 0.0, 0.0, 0.7083, 0.7083, 0.7083, 0.75, 0.7083, 0.75, 0.7083, 0.7083, 0.0, 0.0, 0.0, 0.0, 0.0, 0.0, 0.0, 0.0, 0.7083, 0.5833, 0.7083, 0.625, 0.7083, 0.625, 0.7083, 0.5833, 0.0, 0.0, 0.0, 0.0, 0.0, 0.0, 0.0, 0.0, 0.7083, 0.6667, 0.7083, 0.7083, 0.7083, 0.7083, 0.7083, 0.6667, 0.0, 0.0, 0.0, 0.0, 0.0, 0.0, 0.0, 0.0, 0.7917, 0.5417, 0.7917, 0.5, 0.7917, 0.5, 0.7917, 0.5417, 0.0, 0.0, 0.0, 0.0, 0.0, 0.0, 0.0, 0.0, 0.7917, 0.625, 0.7917, 0.5833, 0.7917, 0.5833, 0.7917, 0.625, 0.0, 0.0, 0.0, 0.0, 0.0, 0.0, 0.0, 0.0, 0.0, 0.0, 0.0, 0.0, 0.0, 0.0, 0.0, 0.0, 0.7917, 0.6667, 0.7917, 0.7083, 0.7917, 0.7083, 0.7917, 0.6667, 0.7083, 0.5833, 0.7083, 0.5417, 0.7083, 0.5417, 0.7083, 0.5833, 0.0, 0.0, 0.0, 0.0, 0.0, 0.0, 0.0, 0.0, 0.0, 0.0, 0.0, 0.0, 0.0, 0.0, 0.0, 0.0, 0.7917, 0.625, 0.7917, 0.6667, 0.7917, 0.6667, 0.7917, 0.625, 0.7083, 0.5417, 0.7083, 0.5, 0.7083, 0.5, 0.7083, 0.5417, 0.0, 0.0, 0.0, 0.0, 0.0, 0.0, 0.0, 0.0, 0.0, 0.0, 0.0, 0.0, 0.0, 0.0, 0.0, 0.0, 0.7917, 0.5833, 0.7917, 0.625, 0.7917, 0.625, 0.7917, 0.5833, 0.7083, 0.75, 0.7083, 0.7083, 0.7083, 0.7083, 0.7083, 0.75, 0.7917, 0.5417, 0.7917, 0.5833, 0.7917, 0.5833, 0.7917, 0.5417, 0.7917, 0.5, 0.7917, 0.5417, 0.7917, 0.5417, 0.7917, 0.5, 0.8333, 0.6667, 0.875, 0.6667, 0.875, 0.7083, 0.8333, 0.7083, 0.8333, 0.625, 0.875, 0.625, 0.875, 0.6667, 0.8333, 0.6667, 0.8333, 0.5833, 0.875, 0.5833, 0.875, 0.625, 0.8333, 0.625, 0.8333, 0.5417, 0.875, 0.5417, 0.875, 0.5833, 0.8333, 0.5833, 0.8333, 0.5, 0.875, 0.5, 0.875, 0.5417, 0.8333, 0.5417, 0.7917, 0.6667, 0.8333, 0.6667, 0.8333, 0.7083, 0.7917, 0.7083, 0.7917, 0.625, 0.8333, 0.625, 0.8333, 0.6667, 0.7917, 0.6667, 0.7917, 0.5833, 0.8333, 0.5833, 0.8333, 0.625, 0.7917, 0.625, 0.7917, 0.5417, 0.8333, 0.5417, 0.8333, 0.5833, 0.7917, 0.5833, 0.7917, 0.5, 0.8333, 0.5, 0.8333, 0.5417, 0.7917, 0.5417, 0.6667, 0.6667, 0.7083, 0.6667, 0.7083, 0.7083, 0.6667, 0.7083, 0.6667, 0.625, 0.7083, 0.625, 0.7083, 0.6667, 0.6667, 0.6667, 0.6667, 0.5833, 0.7083, 0.5833, 0.7083, 0.625, 0.6667, 0.625, 0.6667, 0.5417, 0.7083, 0.5417, 0.7083, 0.5833, 0.6667, 0.5833, 0.6667, 0.5, 0.7083, 0.5, 0.7083, 0.5417, 0.6667, 0.5417, 0.625, 0.6667, 0.6667, 0.6667, 0.6667, 0.7083, 0.625, 0.7083, 0.625, 0.625, 0.6667, 0.625, 0.6667, 0.6667, 0.625, 0.6667, 0.625, 0.5833, 0.6667, 0.5833, 0.6667, 0.625, 0.625, 0.625, 0.625, 0.5417, 0.6667, 0.5417, 0.6667, 0.5833, 0.625, 0.5833, 0.625, 0.5, 0.6667, 0.5, 0.6667, 0.5417, 0.625, 0.5417, 0.7917, 0.7083, 0.8333, 0.7083, 0.8333, 0.75, 0.7917, 0.75, 0.6667, 0.7083, 0.7083, 0.7083, 0.7083, 0.75, 0.6667, 0.75, 0.625, 0.7083, 0.6667, 0.7083, 0.6667, 0.75, 0.625, 0.75, 0.8333, 0.7083, 0.875, 0.7083, 0.875, 0.75, 0.8333, 0.75, 0.0, 0.0, 0.0, 0.0, 0.0, 0.0, 0.0, 0.0, 0.0, 0.0, 0.0, 0.0, 0.0, 0.0, 0.0, 0.0, 0.7083, 0.5417, 0.7083, 0.5833, 0.7083, 0.5833, 0.7083, 0.5417, 0.0, 0.0, 0.0, 0.0, 0.0, 0.0, 0.0, 0.0, 0.0, 0.0, 0.0, 0.0, 0.0, 0.0, 0.0, 0.0, 0.7083, 0.5, 0.7083, 0.5417, 0.7083, 0.5417, 0.7083, 0.5, 0.0, 0.0, 0.0, 0.0, 0.0, 0.0, 0.0, 0.0, 0.0, 0.0, 0.0, 0.0, 0.0, 0.0, 0.0, 0.0, 0.7083, 0.7083, 0.75, 0.7083, 0.75, 0.75, 0.7083, 0.75, 0.75, 0.7083, 0.7917, 0.7083, 0.7917, 0.75, 0.75, 0.75, 0.7083, 0.5, 0.75, 0.5, 0.75, 0.5417, 0.7083, 0.5417, 0.7083, 0.5417, 0.75, 0.5417, 0.75, 0.5833, 0.7083, 0.5833, 0.7083, 0.5833, 0.75, 0.5833, 0.75, 0.625, 0.7083, 0.625, 0.7083, 0.625, 0.75, 0.625, 0.75, 0.6667, 0.7083, 0.6667, 0.7083, 0.6667, 0.75, 0.6667, 0.75, 0.7083, 0.7083, 0.7083, 0.75, 0.5, 0.7917, 0.5, 0.7917, 0.5417, 0.75, 0.5417, 0.75, 0.5417, 0.7917, 0.5417, 0.7917, 0.5833, 0.75, 0.5833, 0.75, 0.5833, 0.7917, 0.5833, 0.7917, 0.625, 0.75, 0.625, 0.75, 0.625, 0.7917, 0.625, 0.7917, 0.6667, 0.75, 0.6667, 0.75, 0.6667, 0.7917, 0.6667, 0.7917, 0.7083, 0.75, 0.7083, 0.7083, 0.625, 0.7083, 0.5833, 0.7083, 0.5833, 0.7083, 0.625, 0.7083, 0.6667, 0.7083, 0.625, 0.7083, 0.625, 0.7083, 0.6667, 0.7917, 0.7083, 0.7917, 0.75, 0.7917, 0.75, 0.7917, 0.7083, 0.7083, 0.7083, 0.7083, 0.6667, 0.7083, 0.6667, 0.7083, 0.7083, 0.7083, 0.625, 0.7083, 0.6667, 0.7083, 0.6667, 0.7083, 0.625, 0.0, 0.0, 0.0, 0.0, 0.0, 0.0, 0.0, 0.0, 0.0, 0.0, 0.0, 0.0, 0.0, 0.0, 0.0, 0.0, 0.7917, 0.75, 0.7917, 0.7083, 0.7917, 0.7083, 0.7917, 0.75, 0.0, 0.0, 0.0, 0.0, 0.0, 0.0, 0.0, 0.0, 0.0, 0.0, 0.0, 0.0, 0.0, 0.0, 0.0, 0.0, 0.7917, 0.5833, 0.7917, 0.5417, 0.7917, 0.5417, 0.7917, 0.5833, 0.0, 0.0, 0.0, 0.0, 0.0, 0.0, 0.0, 0.0, 0.7917, 0.6667, 0.7917, 0.625, 0.7917, 0.625, 0.7917, 0.6667, 0.0, 0.0, 0.0, 0.0, 0.0, 0.0, 0.0, 0.0, 0.7917, 0.7083, 0.7917, 0.6667, 0.7917, 0.6667, 0.7917, 0.7083, 0.0, 0.0, 0.0, 0.0, 0.0, 0.0, 0.0, 0.0, 0.0, 0.0, 0.0, 0.0, 0.0, 0.0, 0.0, 0.0, 0.7083, 0.7083, 0.7083, 0.75, 0.7083, 0.75, 0.7083, 0.7083, 0.0, 0.0, 0.0, 0.0, 0.0, 0.0, 0.0, 0.0, 0.7083, 0.5833, 0.7083, 0.625, 0.7083, 0.625, 0.7083, 0.5833, 0.0, 0.0, 0.0, 0.0, 0.0, 0.0, 0.0, 0.0, 0.7083, 0.6667, 0.7083, 0.7083, 0.7083, 0.7083, 0.7083, 0.6667, 0.0, 0.0, 0.0, 0.0, 0.0, 0.0, 0.0, 0.0, 0.7917, 0.5417, 0.7917, 0.5, 0.7917, 0.5, 0.7917, 0.5417, 0.0, 0.0, 0.0, 0.0, 0.0, 0.0, 0.0, 0.0, 0.7917, 0.625, 0.7917, 0.5833, 0.7917, 0.5833, 0.7917, 0.625, 0.0, 0.0, 0.0, 0.0, 0.0, 0.0, 0.0, 0.0, 0.0, 0.0, 0.0, 0.0, 0.0, 0.0, 0.0, 0.0, 0.7917, 0.6667, 0.7917, 0.7083, 0.7917, 0.7083, 0.7917, 0.6667, 0.7083, 0.5833, 0.7083, 0.5417, 0.7083, 0.5417, 0.7083, 0.5833, 0.0, 0.0, 0.0, 0.0, 0.0, 0.0, 0.0, 0.0, 0.0, 0.0, 0.0, 0.0, 0.0, 0.0, 0.0, 0.0, 0.7917, 0.625, 0.7917, 0.6667, 0.7917, 0.6667, 0.7917, 0.625, 0.7083, 0.5417, 0.7083, 0.5, 0.7083, 0.5, 0.7083, 0.5417, 0.0, 0.0, 0.0, 0.0, 0.0, 0.0, 0.0, 0.0, 0.0, 0.0, 0.0, 0.0, 0.0, 0.0, 0.0, 0.0, 0.7917, 0.5833, 0.7917, 0.625, 0.7917, 0.625, 0.7917, 0.5833, 0.7083, 0.75, 0.7083, 0.7083, 0.7083, 0.7083, 0.7083, 0.75, 0.7917, 0.5417, 0.7917, 0.5833, 0.7917, 0.5833, 0.7917, 0.5417, 0.7917, 0.5, 0.7917, 0.5417, 0.7917, 0.5417, 0.7917, 0.5, 0.8333, 0.6667, 0.875, 0.6667, 0.875, 0.7083, 0.8333, 0.7083, 0.8333, 0.625, 0.875, 0.625, 0.875, 0.6667, 0.8333, 0.6667, 0.8333, 0.5833, 0.875, 0.5833, 0.875, 0.625, 0.8333, 0.625, 0.8333, 0.5417, 0.875, 0.5417, 0.875, 0.5833, 0.8333, 0.5833, 0.8333, 0.5, 0.875, 0.5, 0.875, 0.5417, 0.8333, 0.5417, 0.7917, 0.6667, 0.8333, 0.6667, 0.8333, 0.7083, 0.7917, 0.7083, 0.7917, 0.625, 0.8333, 0.625, 0.8333, 0.6667, 0.7917, 0.6667, 0.7917, 0.5833, 0.8333, 0.5833, 0.8333, 0.625, 0.7917, 0.625, 0.7917, 0.5417, 0.8333, 0.5417, 0.8333, 0.5833, 0.7917, 0.5833, 0.7917, 0.5, 0.8333, 0.5, 0.8333, 0.5417, 0.7917, 0.5417, 0.6667, 0.6667, 0.7083, 0.6667, 0.7083, 0.7083, 0.6667, 0.7083, 0.6667, 0.625, 0.7083, 0.625, 0.7083, 0.6667, 0.6667, 0.6667, 0.6667, 0.5833, 0.7083, 0.5833, 0.7083, 0.625, 0.6667, 0.625, 0.6667, 0.5417, 0.7083, 0.5417, 0.7083, 0.5833, 0.6667, 0.5833, 0.6667, 0.5, 0.7083, 0.5, 0.7083, 0.5417, 0.6667, 0.5417, 0.625, 0.6667, 0.6667, 0.6667, 0.6667, 0.7083, 0.625, 0.7083, 0.625, 0.625, 0.6667, 0.625, 0.6667, 0.6667, 0.625, 0.6667, 0.625, 0.5833, 0.6667, 0.5833, 0.6667, 0.625, 0.625, 0.625, 0.625, 0.5417, 0.6667, 0.5417, 0.6667, 0.5833, 0.625, 0.5833, 0.625, 0.5, 0.6667, 0.5, 0.6667, 0.5417, 0.625, 0.5417, 0.7917, 0.7083, 0.8333, 0.7083, 0.8333, 0.75, 0.7917, 0.75, 0.6667, 0.7083, 0.7083, 0.7083, 0.7083, 0.75, 0.6667, 0.75, 0.625, 0.7083, 0.6667, 0.7083, 0.6667, 0.75, 0.625, 0.75, 0.8333, 0.7083, 0.875, 0.7083, 0.875, 0.75, 0.8333, 0.75, 0.0, 0.0, 0.0, 0.0, 0.0, 0.0, 0.0, 0.0, 0.0, 0.0, 0.0, 0.0, 0.0, 0.0, 0.0, 0.0, 0.7083, 0.5417, 0.7083, 0.5833, 0.7083, 0.5833, 0.7083, 0.5417, 0.0, 0.0, 0.0, 0.0, 0.0, 0.0, 0.0, 0.0, 0.0, 0.0, 0.0, 0.0, 0.0, 0.0, 0.0, 0.0, 0.7083, 0.5, 0.7083, 0.5417, 0.7083, 0.5417, 0.7083, 0.5, 0.0, 0.0, 0.0, 0.0, 0.0, 0.0, 0.0, 0.0, 0.0, 0.0, 0.0, 0.0, 0.0, 0.0, 0.0, 0.0, 0.7083, 0.7083, 0.75, 0.7083, 0.75, 0.75, 0.7083, 0.75, 0.75, 0.7083, 0.7917, 0.7083, 0.7917, 0.75, 0.75, 0.75, 0.7083, 0.5, 0.75, 0.5, 0.75, 0.5417, 0.7083, 0.5417, 0.7083, 0.5417, 0.75, 0.5417, 0.75, 0.5833, 0.7083, 0.5833, 0.7083, 0.5833, 0.75, 0.5833, 0.75, 0.625, 0.7083, 0.625, 0.7083, 0.625, 0.75, 0.625, 0.75, 0.6667, 0.7083, 0.6667, 0.7083, 0.6667, 0.75, 0.6667, 0.75, 0.7083, 0.7083, 0.7083, 0.75, 0.5, 0.7917, 0.5, 0.7917, 0.5417, 0.75, 0.5417, 0.75, 0.5417, 0.7917, 0.5417, 0.7917, 0.5833, 0.75, 0.5833, 0.75, 0.5833, 0.7917, 0.5833, 0.7917, 0.625, 0.75, 0.625, 0.75, 0.625, 0.7917, 0.625, 0.7917, 0.6667, 0.75, 0.6667, 0.75, 0.6667, 0.7917, 0.6667, 0.7917, 0.7083, 0.75, 0.7083, 0.7083, 0.625, 0.7083, 0.5833, 0.7083, 0.5833, 0.7083, 0.625, 0.7083, 0.6667, 0.7083, 0.625, 0.7083, 0.625, 0.7083, 0.6667, 0.7917, 0.7083, 0.7917, 0.75, 0.7917, 0.75, 0.7917, 0.7083, 0.7083, 0.7083, 0.7083, 0.6667, 0.7083, 0.6667, 0.7083, 0.7083, 0.7083, 0.625, 0.7083, 0.6667, 0.7083, 0.6667, 0.7083, 0.625, 0.0, 0.0, 0.0, 0.0, 0.0, 0.0, 0.0, 0.0, 0.0, 0.0, 0.0, 0.0, 0.0, 0.0, 0.0, 0.0, 0.7917, 0.75, 0.7917, 0.7083, 0.7917, 0.7083, 0.7917, 0.75, 0.0, 0.0, 0.0, 0.0, 0.0, 0.0, 0.0, 0.0, 0.0, 0.0, 0.0, 0.0, 0.0, 0.0, 0.0, 0.0, 0.7917, 0.5833, 0.7917, 0.5417, 0.7917, 0.5417, 0.7917, 0.5833, 0.0, 0.0, 0.0, 0.0, 0.0, 0.0, 0.0, 0.0, 0.7917, 0.6667, 0.7917, 0.625, 0.7917, 0.625, 0.7917, 0.6667, 0.0, 0.0, 0.0, 0.0, 0.0, 0.0, 0.0, 0.0, 0.7917, 0.7083, 0.7917, 0.6667, 0.7917, 0.6667, 0.7917, 0.7083, 0.0, 0.0, 0.0, 0.0, 0.0, 0.0, 0.0, 0.0, 0.0, 0.0, 0.0, 0.0, 0.0, 0.0, 0.0, 0.0, 0.7083, 0.7083, 0.7083, 0.75, 0.7083, 0.75, 0.7083, 0.7083, 0.0, 0.0, 0.0, 0.0, 0.0, 0.0, 0.0, 0.0, 0.7083, 0.5833, 0.7083, 0.625, 0.7083, 0.625, 0.7083, 0.5833, 0.0, 0.0, 0.0, 0.0, 0.0, 0.0, 0.0, 0.0, 0.7083, 0.6667, 0.7083, 0.7083, 0.7083, 0.7083, 0.7083, 0.6667, 0.0, 0.0, 0.0, 0.0, 0.0, 0.0, 0.0, 0.0, 0.7917, 0.5417, 0.7917, 0.5, 0.7917, 0.5, 0.7917, 0.5417, 0.0, 0.0, 0.0, 0.0, 0.0, 0.0, 0.0, 0.0, 0.7917, 0.625, 0.7917, 0.5833, 0.7917, 0.5833, 0.7917, 0.625, 0.0, 0.0, 0.0, 0.0, 0.0, 0.0, 0.0, 0.0, 0.0, 0.0, 0.0, 0.0, 0.0, 0.0, 0.0, 0.0, 0.7917, 0.6667, 0.7917, 0.7083, 0.7917, 0.7083, 0.7917, 0.6667, 0.7083, 0.5833, 0.7083, 0.5417, 0.7083, 0.5417, 0.7083, 0.5833, 0.0, 0.0, 0.0, 0.0, 0.0, 0.0, 0.0, 0.0, 0.0, 0.0, 0.0, 0.0, 0.0, 0.0, 0.0, 0.0, 0.7917, 0.625, 0.7917, 0.6667, 0.7917, 0.6667, 0.7917, 0.625, 0.7083, 0.5417, 0.7083, 0.5, 0.7083, 0.5, 0.7083, 0.5417, 0.0, 0.0, 0.0, 0.0, 0.0, 0.0, 0.0, 0.0, 0.0, 0.0, 0.0, 0.0, 0.0, 0.0, 0.0, 0.0, 0.7917, 0.5833, 0.7917, 0.625, 0.7917, 0.625, 0.7917, 0.5833, 0.7083, 0.75, 0.7083, 0.7083, 0.7083, 0.7083, 0.7083, 0.75, 0.7917, 0.5417, 0.7917, 0.5833, 0.7917, 0.5833, 0.7917, 0.5417, 0.7917, 0.5, 0.7917, 0.5417, 0.7917, 0.5417, 0.7917, 0.5, 0.8333, 0.6667, 0.875, 0.6667, 0.875, 0.7083, 0.8333, 0.7083, 0.8333, 0.625, 0.875, 0.625, 0.875, 0.6667, 0.8333, 0.6667, 0.8333, 0.5833, 0.875, 0.5833, 0.875, 0.625, 0.8333, 0.625, 0.8333, 0.5417, 0.875, 0.5417, 0.875, 0.5833, 0.8333, 0.5833, 0.8333, 0.5, 0.875, 0.5, 0.875, 0.5417, 0.8333, 0.5417, 0.7917, 0.6667, 0.8333, 0.6667, 0.8333, 0.7083, 0.7917, 0.7083, 0.7917, 0.625, 0.8333, 0.625, 0.8333, 0.6667, 0.7917, 0.6667, 0.7917, 0.5833, 0.8333, 0.5833, 0.8333, 0.625, 0.7917, 0.625, 0.7917, 0.5417, 0.8333, 0.5417, 0.8333, 0.5833, 0.7917, 0.5833, 0.7917, 0.5, 0.8333, 0.5, 0.8333, 0.5417, 0.7917, 0.5417, 0.6667, 0.6667, 0.7083, 0.6667, 0.7083, 0.7083, 0.6667, 0.7083, 0.6667, 0.625, 0.7083, 0.625, 0.7083, 0.6667, 0.6667, 0.6667, 0.6667, 0.5833, 0.7083, 0.5833, 0.7083, 0.625, 0.6667, 0.625, 0.6667, 0.5417, 0.7083, 0.5417, 0.7083, 0.5833, 0.6667, 0.5833, 0.6667, 0.5, 0.7083, 0.5, 0.7083, 0.5417, 0.6667, 0.5417, 0.625, 0.6667, 0.6667, 0.6667, 0.6667, 0.7083, 0.625, 0.7083, 0.625, 0.625, 0.6667, 0.625, 0.6667, 0.6667, 0.625, 0.6667, 0.625, 0.5833, 0.6667, 0.5833, 0.6667, 0.625, 0.625, 0.625, 0.625, 0.5417, 0.6667, 0.5417, 0.6667, 0.5833, 0.625, 0.5833, 0.625, 0.5, 0.6667, 0.5, 0.6667, 0.5417, 0.625, 0.5417, 0.7917, 0.7083, 0.8333, 0.7083, 0.8333, 0.75, 0.7917, 0.75, 0.6667, 0.7083, 0.7083, 0.7083, 0.7083, 0.75, 0.6667, 0.75, 0.625, 0.7083, 0.6667, 0.7083, 0.6667, 0.75, 0.625, 0.75, 0.8333, 0.7083, 0.875, 0.7083, 0.875, 0.75, 0.8333, 0.75, 0.0, 0.0, 0.0, 0.0, 0.0, 0.0, 0.0, 0.0, 0.0, 0.0, 0.0, 0.0, 0.0, 0.0, 0.0, 0.0, 0.7083, 0.5417, 0.7083, 0.5833, 0.7083, 0.5833, 0.7083, 0.5417, 0.0, 0.0, 0.0, 0.0, 0.0, 0.0, 0.0, 0.0, 0.0, 0.0, 0.0, 0.0, 0.0, 0.0, 0.0, 0.0, 0.7083, 0.5, 0.7083, 0.5417, 0.7083, 0.5417, 0.7083, 0.5, 0.0, 0.0, 0.0, 0.0, 0.0, 0.0, 0.0, 0.0, 0.0, 0.0, 0.0, 0.0, 0.0, 0.0, 0.0, 0.0, 0.7083, 0.7083, 0.75, 0.7083, 0.75, 0.75, 0.7083, 0.75, 0.75, 0.7083, 0.7917, 0.7083, 0.7917, 0.75, 0.75, 0.75, 0.7083, 0.5, 0.75, 0.5, 0.75, 0.5417, 0.7083, 0.5417, 0.7083, 0.5417, 0.75, 0.5417, 0.75, 0.5833, 0.7083, 0.5833, 0.7083, 0.5833, 0.75, 0.5833, 0.75, 0.625, 0.7083, 0.625, 0.7083, 0.625, 0.75, 0.625, 0.75, 0.6667, 0.7083, 0.6667, 0.7083, 0.6667, 0.75, 0.6667, 0.75, 0.7083, 0.7083, 0.7083, 0.75, 0.5, 0.7917, 0.5, 0.7917, 0.5417, 0.75, 0.5417, 0.75, 0.5417, 0.7917, 0.5417, 0.7917, 0.5833, 0.75, 0.5833, 0.75, 0.5833, 0.7917, 0.5833, 0.7917, 0.625, 0.75, 0.625, 0.75, 0.625, 0.7917, 0.625, 0.7917, 0.6667, 0.75, 0.6667, 0.75, 0.6667, 0.7917, 0.6667, 0.7917, 0.7083, 0.75, 0.7083, 0.7083, 0.625, 0.7083, 0.5833, 0.7083, 0.5833, 0.7083, 0.625, 0.7083, 0.6667, 0.7083, 0.625, 0.7083, 0.625, 0.7083, 0.6667, 0.7917, 0.7083, 0.7917, 0.75, 0.7917, 0.75, 0.7917, 0.7083, 0.7083, 0.7083, 0.7083, 0.6667, 0.7083, 0.6667, 0.7083, 0.7083, 0.7083, 0.625, 0.7083, 0.6667, 0.7083, 0.6667, 0.7083, 0.625, 0.0, 0.0, 0.0, 0.0, 0.0, 0.0, 0.0, 0.0, 0.0, 0.0, 0.0, 0.0, 0.0, 0.0, 0.0, 0.0, 0.7917, 0.75, 0.7917, 0.7083, 0.7917, 0.7083, 0.7917, 0.75, 0.0, 0.0, 0.0, 0.0, 0.0, 0.0, 0.0, 0.0, 0.0, 0.0, 0.0, 0.0, 0.0, 0.0, 0.0, 0.0, 0.7917, 0.5833, 0.7917, 0.5417, 0.7917, 0.5417, 0.7917, 0.5833, 0.0, 0.0, 0.0, 0.0, 0.0, 0.0, 0.0, 0.0, 0.7917, 0.6667, 0.7917, 0.625, 0.7917, 0.625, 0.7917, 0.6667, 0.0, 0.0, 0.0, 0.0, 0.0, 0.0, 0.0, 0.0, 0.7917, 0.7083, 0.7917, 0.6667, 0.7917, 0.6667, 0.7917, 0.7083, 0.0, 0.0, 0.0, 0.0, 0.0, 0.0, 0.0, 0.0, 0.0, 0.0, 0.0, 0.0, 0.0, 0.0, 0.0, 0.0, 0.7083, 0.7083, 0.7083, 0.75, 0.7083, 0.75, 0.7083, 0.7083, 0.0, 0.0, 0.0, 0.0, 0.0, 0.0, 0.0, 0.0, 0.7083, 0.5833, 0.7083, 0.625, 0.7083, 0.625, 0.7083, 0.5833, 0.0, 0.0, 0.0, 0.0, 0.0, 0.0, 0.0, 0.0, 0.7083, 0.6667, 0.7083, 0.7083, 0.7083, 0.7083, 0.7083, 0.6667, 0.0, 0.0, 0.0, 0.0, 0.0, 0.0, 0.0, 0.0, 0.7917, 0.5417, 0.7917, 0.5, 0.7917, 0.5, 0.7917, 0.5417, 0.0, 0.0, 0.0, 0.0, 0.0, 0.0, 0.0, 0.0, 0.7917, 0.625, 0.7917, 0.5833, 0.7917, 0.5833, 0.7917, 0.625, 0.0, 0.0, 0.0, 0.0, 0.0, 0.0, 0.0, 0.0, 0.0, 0.0, 0.0, 0.0, 0.0, 0.0, 0.0, 0.0, 0.7917, 0.6667, 0.7917, 0.7083, 0.7917, 0.7083, 0.7917, 0.6667, 0.7083, 0.5833, 0.7083, 0.5417, 0.7083, 0.5417, 0.7083, 0.5833, 0.0, 0.0, 0.0, 0.0, 0.0, 0.0, 0.0, 0.0, 0.0, 0.0, 0.0, 0.0, 0.0, 0.0, 0.0, 0.0, 0.7917, 0.625, 0.7917, 0.6667, 0.7917, 0.6667, 0.7917, 0.625, 0.7083, 0.5417, 0.7083, 0.5, 0.7083, 0.5, 0.7083, 0.5417, 0.0, 0.0, 0.0, 0.0, 0.0, 0.0, 0.0, 0.0, 0.0, 0.0, 0.0, 0.0, 0.0, 0.0, 0.0, 0.0, 0.7917, 0.5833, 0.7917, 0.625, 0.7917, 0.625, 0.7917, 0.5833, 0.7083, 0.75, 0.7083, 0.7083, 0.7083, 0.7083, 0.7083, 0.75, 0.7917, 0.5417, 0.7917, 0.5833, 0.7917, 0.5833, 0.7917, 0.5417, 0.7917, 0.5, 0.7917, 0.5417, 0.7917, 0.5417, 0.7917, 0.5, 0.8333, 0.6667, 0.875, 0.6667, 0.875, 0.7083, 0.8333, 0.7083, 0.8333, 0.625, 0.875, 0.625, 0.875, 0.6667, 0.8333, 0.6667, 0.8333, 0.5833, 0.875, 0.5833, 0.875, 0.625, 0.8333, 0.625, 0.8333, 0.5417, 0.875, 0.5417, 0.875, 0.5833, 0.8333, 0.5833, 0.8333, 0.5, 0.875, 0.5, 0.875, 0.5417, 0.8333, 0.5417, 0.7917, 0.6667, 0.8333, 0.6667, 0.8333, 0.7083, 0.7917, 0.7083, 0.7917, 0.625, 0.8333, 0.625, 0.8333, 0.6667, 0.7917, 0.6667, 0.7917, 0.5833, 0.8333, 0.5833, 0.8333, 0.625, 0.7917, 0.625, 0.7917, 0.5417, 0.8333, 0.5417, 0.8333, 0.5833, 0.7917, 0.5833, 0.7917, 0.5, 0.8333, 0.5, 0.8333, 0.5417, 0.7917, 0.5417, 0.6667, 0.6667, 0.7083, 0.6667, 0.7083, 0.7083, 0.6667, 0.7083, 0.6667, 0.625, 0.7083, 0.625, 0.7083, 0.6667, 0.6667, 0.6667, 0.6667, 0.5833, 0.7083, 0.5833, 0.7083, 0.625, 0.6667, 0.625, 0.6667, 0.5417, 0.7083, 0.5417, 0.7083, 0.5833, 0.6667, 0.5833, 0.6667, 0.5, 0.7083, 0.5, 0.7083, 0.5417, 0.6667, 0.5417, 0.625, 0.6667, 0.6667, 0.6667, 0.6667, 0.7083, 0.625, 0.7083, 0.625, 0.625, 0.6667, 0.625, 0.6667, 0.6667, 0.625, 0.6667, 0.625, 0.5833, 0.6667, 0.5833, 0.6667, 0.625, 0.625, 0.625, 0.625, 0.5417, 0.6667, 0.5417, 0.6667, 0.5833, 0.625, 0.5833, 0.625, 0.5, 0.6667, 0.5, 0.6667, 0.5417, 0.625, 0.5417, 0.7917, 0.7083, 0.8333, 0.7083, 0.8333, 0.75, 0.7917, 0.75, 0.6667, 0.7083, 0.7083, 0.7083, 0.7083, 0.75, 0.6667, 0.75, 0.625, 0.7083, 0.6667, 0.7083, 0.6667, 0.75, 0.625, 0.75, 0.8333, 0.7083, 0.875, 0.7083, 0.875, 0.75, 0.8333, 0.75, 0.0, 0.0, 0.0, 0.0, 0.0, 0.0, 0.0, 0.0, 0.0, 0.0, 0.0, 0.0, 0.0, 0.0, 0.0, 0.0, 0.7083, 0.5417, 0.7083, 0.5833, 0.7083, 0.5833, 0.7083, 0.5417, 0.0, 0.0, 0.0, 0.0, 0.0, 0.0, 0.0, 0.0, 0.0, 0.0, 0.0, 0.0, 0.0, 0.0, 0.0, 0.0, 0.7083, 0.5, 0.7083, 0.5417, 0.7083, 0.5417, 0.7083, 0.5, 0.0, 0.0, 0.0, 0.0, 0.0, 0.0, 0.0, 0.0, 0.0, 0.0, 0.0, 0.0, 0.0, 0.0, 0.0, 0.0, 0.7083, 0.7083, 0.75, 0.7083, 0.75, 0.75, 0.7083, 0.75, 0.75, 0.7083, 0.7917, 0.7083, 0.7917, 0.75, 0.75, 0.75, 0.7083, 0.5, 0.75, 0.5, 0.75, 0.5417, 0.7083, 0.5417, 0.7083, 0.5417, 0.75, 0.5417, 0.75, 0.5833, 0.7083, 0.5833, 0.7083, 0.5833, 0.75, 0.5833, 0.75, 0.625, 0.7083, 0.625, 0.7083, 0.625, 0.75, 0.625, 0.75, 0.6667, 0.7083, 0.6667, 0.7083, 0.6667, 0.75, 0.6667, 0.75, 0.7083, 0.7083, 0.7083, 0.75, 0.5, 0.7917, 0.5, 0.7917, 0.5417, 0.75, 0.5417, 0.75, 0.5417, 0.7917, 0.5417, 0.7917, 0.5833, 0.75, 0.5833, 0.75, 0.5833, 0.7917, 0.5833, 0.7917, 0.625, 0.75, 0.625, 0.75, 0.625, 0.7917, 0.625, 0.7917, 0.6667, 0.75, 0.6667, 0.75, 0.6667, 0.7917, 0.6667, 0.7917, 0.7083, 0.75, 0.7083, 0.7083, 0.625, 0.7083, 0.5833, 0.7083, 0.5833, 0.7083, 0.625, 0.7083, 0.6667, 0.7083, 0.625, 0.7083, 0.625, 0.7083, 0.6667, 0.7917, 0.7083, 0.7917, 0.75, 0.7917, 0.75, 0.7917, 0.7083, 0.7083, 0.7083, 0.7083, 0.6667, 0.7083, 0.6667, 0.7083, 0.7083])
me_cube.materials.append(mat_yellow)
me_cube.materials.append(mat_blue)
me_cube.materials.append(mat_white)
me_cube.use_mirror_vertex_groups = False
me_cube.update()

# ---- objects
ob_cube = bpy.data.objects.new('Cube', me_cube)
ob_light = bpy.data.objects.new('Light', light_light)
ob_camera = bpy.data.objects.new('Camera', cam_camera)

# ---- transforms, parenting, visibility, modifiers, constraints
ob_cube.location = (0.0, 0.0, 0.0)
ob_cube.lock_rotations_4d = False
ob_cube.empty_display_type = 'ARROWS'
ob_cube.lineart.crease_threshold = 0.0
_m = ob_cube.modifiers.new('Subdivision', 'SUBSURF')
_m.levels = 3
ob_light.location = (4.076, 1.005, 5.904)
ob_light.rotation_euler = (0.6503, 0.05522, 1.866)
ob_light.lock_rotations_4d = False
ob_light.empty_display_type = 'ARROWS'
ob_light.color = (0.0, 0.0, 0.0, 0.0)
ob_light.lineart.crease_threshold = 0.0
ob_camera.location = (7.359, -6.926, 4.958)
ob_camera.rotation_euler = (1.109, 0.0, 0.8149)
ob_camera.lock_rotations_4d = False
ob_camera.empty_display_type = 'ARROWS'
ob_camera.color = (0.0, 0.0, 0.0, 0.0)
ob_camera.display_type = 'WIRE'
ob_camera.lineart.crease_threshold = 0.0

# ---- collection membership
col_collection.objects.link(ob_cube)
col_collection.objects.link(ob_light)
col_collection.objects.link(ob_camera)

# ---- scene / render settings (as saved in the file)
scene.camera = ob_camera
scene.frame_start = 1; scene.frame_end = 250; scene.frame_set(1)
scene.render.engine = 'BLENDER_EEVEE_NEXT'
scene.cycles.sampling_pattern = 'TABULATED_SOBOL'
scene.cycles.use_light_tree = False
scene.view_settings.view_transform = 'Filmic'
bpy.context.view_layer.update()
